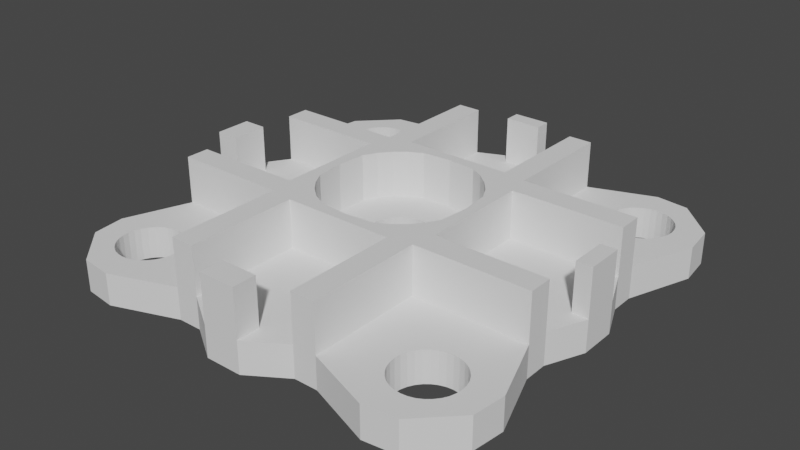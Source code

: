 # Source: 4ButtonMount.blend  (saved by Blender 2.90.8; exported with 4.5.12 LTS)
import bpy
from mathutils import Matrix  # noqa: F401  (used for matrix-valued properties, if any)

bpy.ops.wm.read_factory_settings(use_empty=True)
scene = bpy.context.scene
scene.name = 'Scene'

# ---- collections
col_collection = bpy.data.collections.new('Collection'); scene.collection.children.link(col_collection)

# ---- world
world_world = bpy.data.worlds.new('World'); scene.world = world_world
world_world.use_nodes = True; world_world.node_tree.nodes.clear()
_N = world_world.node_tree.nodes; _L = world_world.node_tree.links
n0 = _N.new('ShaderNodeOutputWorld'); n0.name = 'World Output'; n0.location = (300, 300)
n1 = _N.new('ShaderNodeBackground'); n1.name = 'Background'; n1.location = (10, 300)
n1.inputs[0].default_value = (0.05088, 0.05088, 0.05088, 1.0)
_L.new(n1.outputs[0], n0.inputs[0])
n0.is_active_output = True
world_world.color = (0.05088, 0.05088, 0.05088)
world_world.use_sun_shadow = False
world_world.sun_shadow_jitter_overblur = 0.0

# ---- meshes
me_plane = bpy.data.meshes.new('Plane')
me_plane.from_pydata([(0.525, -0.35, 0.0), (1.225, -0.35, 0.0), (0.525, 0.35, 0.0), (1.225, 0.35, 0.0), (-1.225, -0.35, 0.0), (-0.525, -0.35, 0.0), (-1.225, 0.35, 0.0), (-0.525, 0.35, 0.0), (-0.35, 0.525, 0.0), (0.35, 0.525, 0.0), (-0.35, 1.225, 0.0), (0.35, 1.225, 0.0), (-0.35, -1.225, 0.0), (0.35, -1.225, 0.0), (-0.35, -0.525, 0.0), (0.35, -0.525, 0.0), (-0.5, 0.5, 0.0), (-0.5, 1.225, 0.0), (-1.225, 0.5, 0.0), (0.5, 0.5, 0.0), (1.225, 0.5, 0.0), (0.5, 1.225, 0.0), (0.5, -1.225, 0.0), (0.5, -0.5, 0.0), (1.225, -0.5, 0.0), (-1.225, -0.5, 0.0), (-0.5, -0.5, 0.0), (-0.5, -1.225, 0.0), (-0.4435, 0.1837, 0.0), (-0.3991, 0.2667, 0.0), (0.1837, 0.4435, 0.0), (0.0899, 0.4519, 0.0), (-0.4519, 0.0899, 0.0), (0.3394, 0.3394, 0.0), (0.2667, -0.3991, 0.0), (0.1837, -0.4435, 0.0), (0.3991, 0.2667, 0.0), (0.0899, -0.4519, 0.0), (-0.1837, -0.4435, 0.0), (-0.4608, 3.648e-07, 0.0), (-0.1837, 0.4435, 0.0), (-0.2667, -0.3991, 0.0), (0.4519, -0.0899, 0.0), (0.3394, -0.3394, 0.0), (0.4435, -0.1837, 0.0), (0.4608, -4.534e-08, 0.0), (-0.3394, 0.3394, 0.0), (-0.2667, 0.3991, 0.0), (-1.772e-07, -0.4608, 0.0), (-2.704e-08, 0.4608, 0.0), (0.4519, 0.0899, 0.0), (0.2667, 0.3991, 0.0), (0.4435, 0.1837, 0.0), (-0.4435, -0.1837, 0.0), (-0.3991, -0.2667, 0.0), (-0.4519, -0.0899, 0.0), (-0.3394, -0.3394, 0.0), (-0.0899, -0.4519, 0.0), (0.3991, -0.2667, 0.0), (-0.0899, 0.4519, 0.0), (-1.185, 1.077, 0.0), (-1.166, 1.111, 0.0), (-0.9235, 1.185, 0.0), (-0.961, 1.196, 0.0), (-1.196, 1.039, 0.0), (-0.8586, 1.141, 0.0), (-0.8889, 0.8337, 0.0), (-0.9235, 0.8152, 0.0), (-0.8337, 1.111, 0.0), (-0.961, 0.8038, 0.0), (-1.077, 0.8152, 0.0), (-1.2, 1.0, 0.0), (-1.077, 1.185, 0.0), (-1.111, 0.8337, 0.0), (-0.8038, 0.961, 0.0), (-0.8586, 0.8586, 0.0), (-0.8152, 0.9235, 0.0), (-0.8, 1.0, 0.0), (-1.141, 1.141, 0.0), (-1.111, 1.166, 0.0), (-1.0, 0.8, 0.0), (-1.0, 1.2, 0.0), (-0.8038, 1.039, 0.0), (-0.8889, 1.166, 0.0), (-0.8152, 1.077, 0.0), (-1.185, 0.9235, 0.0), (-1.166, 0.8889, 0.0), (-1.196, 0.961, 0.0), (-1.141, 0.8586, 0.0), (-1.039, 0.8038, 0.0), (-0.8337, 0.8889, 0.0), (-1.039, 1.196, 0.0), (0.8152, 1.077, 0.0), (0.8337, 1.111, 0.0), (1.077, 1.185, 0.0), (1.039, 1.196, 0.0), (0.8038, 1.039, 0.0), (1.141, 1.141, 0.0), (1.111, 0.8337, 0.0), (1.077, 0.8152, 0.0), (1.166, 1.111, 0.0), (1.039, 0.8038, 0.0), (0.9235, 0.8152, 0.0), (0.8, 1.0, 0.0), (0.9235, 1.185, 0.0), (0.8889, 0.8337, 0.0), (1.196, 0.961, 0.0), (1.141, 0.8586, 0.0), (1.185, 0.9235, 0.0), (1.2, 1.0, 0.0), (0.8586, 1.141, 0.0), (0.8889, 1.166, 0.0), (1.0, 0.8, 0.0), (1.0, 1.2, 0.0), (1.196, 1.039, 0.0), (1.111, 1.166, 0.0), (1.185, 1.077, 0.0), (0.8152, 0.9235, 0.0), (0.8337, 0.8889, 0.0), (0.8038, 0.961, 0.0), (0.8586, 0.8586, 0.0), (0.961, 0.8038, 0.0), (1.166, 0.8889, 0.0), (0.961, 1.196, 0.0), (-1.185, -0.9235, 0.0), (-1.166, -0.8889, 0.0), (-0.9235, -0.8152, 0.0), (-0.961, -0.8038, 0.0), (-1.196, -0.961, 0.0), (-0.8586, -0.8586, 0.0), (-0.8889, -1.166, 0.0), (-0.9235, -1.185, 0.0), (-0.8337, -0.8889, 0.0), (-0.961, -1.196, 0.0), (-1.077, -1.185, 0.0), (-1.2, -1.0, 0.0), (-1.077, -0.8152, 0.0), (-1.111, -1.166, 0.0), (-0.8038, -1.039, 0.0), (-0.8586, -1.141, 0.0), (-0.8152, -1.077, 0.0), (-0.8, -1.0, 0.0), (-1.141, -0.8586, 0.0), (-1.111, -0.8337, 0.0), (-1.0, -1.2, 0.0), (-1.0, -0.8, 0.0), (-0.8038, -0.961, 0.0), (-0.8889, -0.8337, 0.0), (-0.8152, -0.9235, 0.0), (-1.185, -1.077, 0.0), (-1.166, -1.111, 0.0), (-1.196, -1.039, 0.0), (-1.141, -1.141, 0.0), (-1.039, -1.196, 0.0), (-0.8337, -1.111, 0.0), (-1.039, -0.8038, 0.0), (0.8152, -0.9235, 0.0), (0.8337, -0.8889, 0.0), (1.077, -0.8152, 0.0), (1.039, -0.8038, 0.0), (0.8038, -0.961, 0.0), (1.141, -0.8586, 0.0), (1.111, -1.166, 0.0), (1.077, -1.185, 0.0), (1.166, -0.8889, 0.0), (1.039, -1.196, 0.0), (0.9235, -1.185, 0.0), (0.8, -1.0, 0.0), (0.9235, -0.8152, 0.0), (0.8889, -1.166, 0.0), (1.196, -1.039, 0.0), (1.141, -1.141, 0.0), (1.185, -1.077, 0.0), (1.2, -1.0, 0.0), (0.8586, -0.8586, 0.0), (0.8889, -0.8337, 0.0), (1.0, -1.2, 0.0), (1.0, -0.8, 0.0), (1.196, -0.961, 0.0), (1.111, -0.8337, 0.0), (1.185, -0.9235, 0.0), (0.8152, -1.077, 0.0), (0.8337, -1.111, 0.0), (0.8038, -1.039, 0.0), (0.8586, -1.141, 0.0), (0.961, -1.196, 0.0), (1.166, -1.111, 0.0), (0.961, -0.8038, 0.0), (-0.1848, 0.07654, 0.0), (-0.1663, 0.1111, 0.0), (0.07654, 0.1848, 0.0), (0.03902, 0.1962, 0.0), (-0.1962, 0.03902, 0.0), (0.1414, 0.1414, 0.0), (0.1111, -0.1663, 0.0), (0.07654, -0.1848, 0.0), (0.1663, 0.1111, 0.0), (0.03902, -0.1962, 0.0), (-0.07654, -0.1848, 0.0), (-0.2, 1.788e-07, 0.0), (-0.07654, 0.1848, 0.0), (-0.1111, -0.1663, 0.0), (0.1962, -0.03902, 0.0), (0.1414, -0.1414, 0.0), (0.1848, -0.07654, 0.0), (0.2, 0.0, 0.0), (-0.1414, 0.1414, 0.0), (-0.1111, 0.1663, 0.0), (-5.96e-08, -0.2, 0.0), (0.0, 0.2, 0.0), (0.1962, 0.03902, 0.0), (0.1111, 0.1663, 0.0), (0.1848, 0.07654, 0.0), (-0.1848, -0.07654, 0.0), (-0.1663, -0.1111, 0.0), (-0.1962, -0.03902, 0.0), (-0.1414, -0.1414, 0.0), (-0.03902, -0.1962, 0.0), (0.1663, -0.1111, 0.0), (-0.03902, 0.1962, 0.0), (0.525, 0.35, 0.2), (0.525, -0.35, 0.2), (1.225, -0.35, 0.2), (1.225, 0.35, 0.2), (-1.225, -0.35, 0.2), (-1.225, 0.35, 0.2), (-0.525, -0.35, 0.2), (-0.525, 0.35, 0.2), (-0.35, 0.525, 0.2), (-0.35, 1.225, 0.2), (0.35, 0.525, 0.2), (0.35, 1.225, 0.2), (-0.35, -1.225, 0.2), (-0.35, -0.525, 0.2), (0.35, -1.225, 0.2), (0.35, -0.525, 0.2), (-0.5, 0.5, 0.2), (-0.5, 1.225, 0.2), (0.5, 1.225, 0.2), (0.5, 0.5, 0.2), (1.225, 0.5, 0.2), (1.225, -0.5, 0.2), (0.5, -0.5, 0.2), (0.5, -1.225, 0.2), (-0.5, -1.225, 0.2), (-0.5, -0.5, 0.2), (-1.225, -0.5, 0.2), (-1.225, 0.5, 0.2), (-0.3991, 0.2667, 0.2), (-0.4435, 0.1837, 0.2), (0.1837, 0.4435, 0.2), (0.0899, 0.4519, 0.2), (-0.4519, 0.0899, 0.2), (-2.704e-08, 0.4608, 0.2), (0.3394, 0.3394, 0.2), (0.2667, 0.3991, 0.2), (0.1837, -0.4435, 0.2), (0.2667, -0.3991, 0.2), (0.3991, 0.2667, 0.2), (0.0899, -0.4519, 0.2), (-0.4608, 3.648e-07, 0.2), (-0.4519, -0.0899, 0.2), (-0.1837, 0.4435, 0.2), (-0.2667, 0.3991, 0.2), (-0.2667, -0.3991, 0.2), (-0.1837, -0.4435, 0.2), (0.4519, -0.0899, 0.2), (0.4608, -4.534e-08, 0.2), (0.3394, -0.3394, 0.2), (0.4435, -0.1837, 0.2), (0.3991, -0.2667, 0.2), (-0.3394, 0.3394, 0.2), (-1.772e-07, -0.4608, 0.2), (0.4519, 0.0899, 0.2), (0.4435, 0.1837, 0.2), (-0.4435, -0.1837, 0.2), (-0.3991, -0.2667, 0.2), (-0.3394, -0.3394, 0.2), (-0.0899, -0.4519, 0.2), (-0.0899, 0.4519, 0.2), (0.2, 0.0, 0.2), (0.1962, -0.03902, 0.2), (-1.166, 1.111, 0.2), (-1.185, 1.077, 0.2), (-0.9235, 1.185, 0.2), (-0.961, 1.196, 0.2), (-1.196, 1.039, 0.2), (-1.0, 1.2, 0.2), (-0.8586, 1.141, 0.2), (-0.8889, 1.166, 0.2), (-0.9235, 0.8152, 0.2), (-0.8889, 0.8337, 0.2), (-0.8337, 1.111, 0.2), (-0.961, 0.8038, 0.2), (-1.2, 1.0, 0.2), (-1.196, 0.961, 0.2), (-1.077, 1.185, 0.2), (-1.111, 1.166, 0.2), (-1.111, 0.8337, 0.2), (-1.077, 0.8152, 0.2), (-0.8038, 0.961, 0.2), (-0.8, 1.0, 0.2), (-0.8586, 0.8586, 0.2), (-0.8152, 0.9235, 0.2), (-0.8337, 0.8889, 0.2), (-1.141, 1.141, 0.2), (-1.0, 0.8, 0.2), (-0.8038, 1.039, 0.2), (-0.8152, 1.077, 0.2), (-1.185, 0.9235, 0.2), (-1.166, 0.8889, 0.2), (-1.141, 0.8586, 0.2), (-1.039, 0.8038, 0.2), (-1.039, 1.196, 0.2), (0.8337, 1.111, 0.2), (0.8152, 1.077, 0.2), (1.077, 1.185, 0.2), (1.039, 1.196, 0.2), (0.8038, 1.039, 0.2), (1.0, 1.2, 0.2), (1.141, 1.141, 0.2), (1.111, 1.166, 0.2), (1.077, 0.8152, 0.2), (1.111, 0.8337, 0.2), (1.166, 1.111, 0.2), (1.039, 0.8038, 0.2), (0.9235, 1.185, 0.2), (0.8889, 1.166, 0.2), (0.8889, 0.8337, 0.2), (0.9235, 0.8152, 0.2), (0.8, 1.0, 0.2), (1.196, 0.961, 0.2), (1.2, 1.0, 0.2), (1.141, 0.8586, 0.2), (1.185, 0.9235, 0.2), (1.166, 0.8889, 0.2), (0.8586, 1.141, 0.2), (1.0, 0.8, 0.2), (1.196, 1.039, 0.2), (1.185, 1.077, 0.2), (0.8152, 0.9235, 0.2), (0.8337, 0.8889, 0.2), (0.8586, 0.8586, 0.2), (0.8038, 0.961, 0.2), (0.961, 0.8038, 0.2), (0.961, 1.196, 0.2), (-1.166, -0.8889, 0.2), (-1.185, -0.9235, 0.2), (-0.9235, -0.8152, 0.2), (-0.961, -0.8038, 0.2), (-1.196, -0.961, 0.2), (-1.0, -0.8, 0.2), (-0.8586, -0.8586, 0.2), (-0.8889, -0.8337, 0.2), (-0.9235, -1.185, 0.2), (-0.8889, -1.166, 0.2), (-0.8337, -0.8889, 0.2), (-0.961, -1.196, 0.2), (-1.2, -1.0, 0.2), (-1.196, -1.039, 0.2), (-1.077, -0.8152, 0.2), (-1.111, -0.8337, 0.2), (-1.111, -1.166, 0.2), (-1.077, -1.185, 0.2), (-0.8038, -1.039, 0.2), (-0.8, -1.0, 0.2), (-0.8586, -1.141, 0.2), (-0.8152, -1.077, 0.2), (-0.8337, -1.111, 0.2), (-1.141, -0.8586, 0.2), (-1.0, -1.2, 0.2), (-0.8038, -0.961, 0.2), (-0.8152, -0.9235, 0.2), (-1.185, -1.077, 0.2), (-1.166, -1.111, 0.2), (-1.141, -1.141, 0.2), (-1.039, -1.196, 0.2), (-1.039, -0.8038, 0.2), (0.8337, -0.8889, 0.2), (0.8152, -0.9235, 0.2), (1.077, -0.8152, 0.2), (1.039, -0.8038, 0.2), (0.8038, -0.961, 0.2), (1.0, -0.8, 0.2), (1.141, -0.8586, 0.2), (1.111, -0.8337, 0.2), (1.077, -1.185, 0.2), (1.111, -1.166, 0.2), (1.166, -0.8889, 0.2), (1.039, -1.196, 0.2), (0.8, -1.0, 0.2), (0.8038, -1.039, 0.2), (0.9235, -0.8152, 0.2), (0.8889, -0.8337, 0.2), (0.8889, -1.166, 0.2), (0.9235, -1.185, 0.2), (1.196, -1.039, 0.2), (1.2, -1.0, 0.2), (1.141, -1.141, 0.2), (1.185, -1.077, 0.2), (1.166, -1.111, 0.2), (0.8586, -0.8586, 0.2), (1.0, -1.2, 0.2), (1.196, -0.961, 0.2), (1.185, -0.9235, 0.2), (0.8152, -1.077, 0.2), (0.8337, -1.111, 0.2), (0.8586, -1.141, 0.2), (0.961, -1.196, 0.2), (0.961, -0.8038, 0.2), (-0.1663, 0.1111, 0.2), (-0.1848, 0.07654, 0.2), (0.07654, 0.1848, 0.2), (0.03902, 0.1962, 0.2), (-0.1962, 0.03902, 0.2), (0.0, 0.2, 0.2), (0.1414, 0.1414, 0.2), (0.1111, 0.1663, 0.2), (0.07654, -0.1848, 0.2), (0.1111, -0.1663, 0.2), (0.1663, 0.1111, 0.2), (0.03902, -0.1962, 0.2), (-0.2, 1.788e-07, 0.2), (-0.1962, -0.03902, 0.2), (-0.07654, 0.1848, 0.2), (-0.1111, 0.1663, 0.2), (-0.1111, -0.1663, 0.2), (-0.07654, -0.1848, 0.2), (0.1414, -0.1414, 0.2), (0.1848, -0.07654, 0.2), (0.1663, -0.1111, 0.2), (-0.1414, 0.1414, 0.2), (-5.96e-08, -0.2, 0.2), (0.1962, 0.03902, 0.2), (0.1848, 0.07654, 0.2), (-0.1848, -0.07654, 0.2), (-0.1663, -0.1111, 0.2), (-0.1414, -0.1414, 0.2), (-0.03902, -0.1962, 0.2), (-0.03902, 0.1962, 0.2), (0.525, 0.35, 0.5), (0.525, -0.35, 0.5), (1.225, -0.35, 0.5), (1.225, 0.35, 0.5), (-0.525, -0.35, 0.5), (-1.225, -0.35, 0.5), (-0.525, 0.35, 0.5), (-1.225, 0.35, 0.5), (-0.35, 0.525, 0.5), (-0.35, 1.225, 0.5), (0.35, 0.525, 0.5), (0.35, 1.225, 0.5), (-0.35, -1.225, 0.5), (-0.35, -0.525, 0.5), (0.35, -0.525, 0.5), (0.35, -1.225, 0.5), (-0.5, 0.5, 0.5), (-0.5, 1.225, 0.5), (0.5, 1.225, 0.5), (0.5, 0.5, 0.5), (1.225, 0.5, 0.5), (1.225, -0.5, 0.5), (0.5, -0.5, 0.5), (0.5, -1.225, 0.5), (-0.5, -1.225, 0.5), (-0.5, -0.5, 0.5), (-1.225, -0.5, 0.5), (-1.225, 0.5, 0.5), (-0.3991, 0.2667, 0.5), (-0.4435, 0.1837, 0.5), (0.1837, 0.4435, 0.5), (0.0899, 0.4519, 0.5), (-0.4519, 0.0899, 0.5), (-2.791e-08, 0.4608, 0.5), (0.3394, 0.3394, 0.5), (0.2667, 0.3991, 0.5), (0.1837, -0.4435, 0.5), (0.2667, -0.3991, 0.5), (0.3991, 0.2667, 0.5), (0.0899, -0.4519, 0.5), (-0.4608, 3.648e-07, 0.5), (-0.4519, -0.0899, 0.5), (-0.1837, 0.4435, 0.5), (-0.2667, 0.3991, 0.5), (-0.2667, -0.3991, 0.5), (-0.1837, -0.4435, 0.5), (0.4519, -0.0899, 0.5), (0.4608, -4.534e-08, 0.5), (0.3394, -0.3394, 0.5), (0.4435, -0.1837, 0.5), (0.3991, -0.2667, 0.5), (-0.3394, 0.3394, 0.5), (-1.781e-07, -0.4608, 0.5), (0.4519, 0.0899, 0.5), (0.4435, 0.1837, 0.5), (-0.4435, -0.1837, 0.5), (-0.3991, -0.2667, 0.5), (-0.3394, -0.3394, 0.5), (-0.0899, -0.4519, 0.5), (-0.0899, 0.4519, 0.5), (-0.9125, 1.375, 0.0), (0.9125, 1.375, 0.0), (0.9125, -1.375, 0.0), (-0.9125, -1.375, 0.0), (-1.375, -0.9125, 0.0), (1.375, -0.9125, 0.0), (1.375, 0.9125, 0.0), (-1.375, 0.9125, 0.0), (-0.9125, 1.375, 0.2), (0.9125, 1.375, 0.2), (0.9125, -1.375, 0.2), (-0.9125, -1.375, 0.2), (-1.375, -0.9125, 0.2), (1.375, -0.9125, 0.2), (1.375, 0.9125, 0.2), (-1.375, 0.9125, 0.2), (0.5, -1.225, 0.35), (0.5, -1.225, 0.1), (-1.119, 1.35, 0.0), (1.119, 1.35, 0.0), (1.119, -1.35, 0.0), (-1.119, -1.35, 0.0), (-1.35, -1.119, 0.0), (1.35, -1.119, 0.0), (1.35, 1.119, 0.0), (-1.35, 1.119, 0.0), (-1.119, 1.35, 0.2), (1.119, 1.35, 0.2), (1.119, -1.35, 0.2), (-1.119, -1.35, 0.2), (-1.35, -1.119, 0.2), (1.35, -1.119, 0.2), (1.35, 1.119, 0.2), (-1.35, 1.119, 0.2), (0.1167, -1.225, 0.0), (-0.1167, -1.225, 0.0), (0.1167, -1.225, 0.2), (-0.1167, -1.225, 0.2), (1.225, -0.1167, 0.0), (1.225, 0.1167, 0.0), (1.225, -0.1167, 0.2), (1.225, 0.1167, 0.2), (-0.1167, 1.225, 0.0), (0.1167, 1.225, 0.0), (-0.1167, 1.225, 0.2), (0.1167, 1.225, 0.2), (-1.225, -0.1167, 0.0), (-1.225, 0.1167, 0.0), (-1.225, -0.1167, 0.2), (-1.225, 0.1167, 0.2), (-1.375, -0.1167, 0.0), (-1.375, 0.1167, 0.0), (-1.375, -0.1167, 0.2), (-1.375, 0.1167, 0.2), (0.1167, -1.375, 0.0), (-0.1167, -1.375, 0.0), (0.1167, -1.375, 0.2), (-0.1167, -1.375, 0.2), (1.325, -0.1167, 0.0), (1.325, 0.1167, 0.0), (1.325, -0.1167, 0.2), (1.325, 0.1167, 0.2), (-0.1167, 1.325, 0.0), (0.1167, 1.325, 0.0), (-0.1167, 1.325, 0.2), (0.1167, 1.325, 0.2), (0.1167, -1.225, 0.5), (-0.1167, -1.225, 0.5), (1.225, -0.1167, 0.5), (1.225, 0.1167, 0.5), (-0.1167, 1.225, 0.5), (0.1167, 1.225, 0.5), (-1.225, -0.1167, 0.5), (-1.225, 0.1167, 0.5), (-1.375, -0.1167, 0.5), (-1.375, 0.1167, 0.5), (0.1167, -1.375, 0.5), (-0.1167, -1.375, 0.5), (1.325, -0.1167, 0.5), (1.325, 0.1167, 0.5), (-0.1167, 1.325, 0.5), (0.1167, 1.325, 0.5)], [], [(0, 2, 3, 539, 538, 1), (4, 546, 547, 6, 7, 5), (8, 10, 542, 543, 11, 9), (12, 14, 15, 13, 534, 535), (4, 5, 26, 25), (26, 14, 12, 27), (13, 15, 23, 22), (24, 23, 0, 1), (20, 3, 2, 19), (19, 9, 11, 21), (10, 8, 16, 17), (16, 7, 6, 18), (50, 45, 205, 210), (45, 42, 202, 205), (529, 511, 244, 245, 365, 364, 367, 368, 366, 355, 354, 357, 370, 376, 363, 362, 375, 374, 373, 359, 358, 246, 512, 530), (531, 513, 241, 397, 396, 399, 400, 398, 387, 386, 389, 402, 408, 395, 394, 407, 406, 405, 391, 390, 242, 243, 510, 528), (527, 509, 238, 239, 330, 318, 315, 314, 336, 327, 326, 345, 319, 317, 316, 321, 320, 324, 339, 338, 332, 240, 514, 532), (16, 18, 71, 87, 85, 86, 88, 73, 70, 89, 80, 69, 67, 66, 75, 90, 76, 74, 77), (20, 19, 103, 119, 117, 118, 120, 105, 102, 121, 112, 101, 99, 98, 107, 122, 108, 106, 109), (25, 26, 141, 146, 148, 132, 129, 147, 126, 127, 145, 155, 136, 143, 142, 125, 124, 128, 135), (23, 24, 173, 178, 180, 164, 161, 179, 158, 159, 177, 187, 168, 175, 174, 157, 156, 160, 167), (49, 31, 191, 209), (31, 30, 190, 191), (30, 51, 211, 190), (51, 33, 193, 211), (33, 36, 196, 193), (36, 52, 212, 196), (52, 50, 210, 212), (42, 44, 204, 202), (44, 58, 218, 204), (58, 43, 203, 218), (43, 34, 194, 203), (34, 35, 195, 194), (35, 37, 197, 195), (37, 48, 208, 197), (48, 57, 217, 208), (57, 38, 198, 217), (38, 41, 201, 198), (41, 56, 216, 201), (56, 54, 214, 216), (54, 53, 213, 214), (53, 55, 215, 213), (55, 39, 199, 215), (39, 32, 192, 199), (32, 28, 188, 192), (28, 29, 189, 188), (29, 46, 206, 189), (46, 47, 207, 206), (47, 40, 200, 207), (40, 59, 219, 200), (59, 49, 209, 219), (23, 15, 0), (26, 5, 14), (16, 8, 7), (19, 2, 9), (5, 7, 8, 9, 51, 30, 31, 49, 59, 40, 47, 46, 29, 28, 32, 39, 55, 53, 54, 56, 41, 14), (2, 0, 15, 14, 41, 38, 57, 48, 37, 35, 34, 43, 58, 44, 42, 45, 50, 52, 36, 33, 51, 9), (221, 222, 540, 541, 223, 220), (224, 226, 227, 225, 549, 548), (228, 230, 231, 545, 544, 229), (232, 537, 536, 234, 235, 233), (269, 270, 490, 489), (252, 249, 469, 472), (278, 265, 485, 498), (236, 247, 467, 456), (251, 250, 470, 471), (272, 278, 498, 492), (246, 245, 465, 466), (249, 248, 468, 469), (273, 433, 280, 267), (267, 280, 281, 266), (522, 504, 25, 135, 151, 149, 150, 152, 137, 134, 153, 144, 133, 131, 130, 139, 154, 140, 138, 141, 26, 27, 503, 521), (520, 502, 22, 23, 167, 183, 181, 182, 184, 169, 166, 185, 176, 165, 163, 162, 171, 186, 172, 170, 173, 24, 505, 523), (524, 506, 20, 109, 114, 116, 100, 97, 115, 94, 95, 113, 123, 104, 111, 110, 93, 92, 96, 103, 19, 21, 501, 519), (236, 301, 300, 303, 304, 302, 291, 290, 293, 306, 312, 299, 298, 311, 310, 309, 295, 294, 247), (240, 332, 331, 334, 335, 333, 323, 322, 325, 337, 344, 329, 328, 342, 341, 340, 343, 330, 239), (246, 358, 350, 347, 346, 369, 361, 360, 377, 351, 349, 348, 353, 352, 356, 372, 371, 365, 245), (242, 390, 382, 379, 378, 401, 393, 392, 409, 383, 381, 380, 385, 384, 388, 404, 403, 397, 241), (253, 415, 413, 251), (251, 413, 412, 250), (250, 412, 417, 255), (255, 417, 416, 254), (254, 416, 420, 258), (258, 420, 434, 274), (274, 434, 433, 273), (266, 281, 429, 269), (269, 429, 430, 270), (270, 430, 428, 268), (268, 428, 419, 257), (257, 419, 418, 256), (256, 418, 421, 259), (259, 421, 432, 272), (272, 432, 438, 278), (278, 438, 427, 265), (265, 427, 426, 264), (264, 426, 437, 277), (277, 437, 436, 276), (276, 436, 435, 275), (275, 435, 423, 261), (261, 423, 422, 260), (260, 422, 414, 252), (252, 414, 411, 249), (249, 411, 410, 248), (248, 410, 431, 271), (271, 431, 425, 263), (263, 425, 424, 262), (262, 424, 439, 279), (279, 439, 415, 253), (264, 277, 497, 484), (245, 244, 464, 465), (275, 261, 481, 495), (243, 242, 462, 463, 516), (277, 276, 496, 497), (242, 241, 461, 462), (158, 179, 385, 380), (147, 129, 352, 353), (82, 77, 301, 307), (164, 180, 404, 388), (130, 131, 354, 355), (68, 84, 308, 292), (182, 181, 405, 406), (129, 132, 356, 352), (234, 556, 554, 13), (86, 85, 309, 310), (184, 182, 406, 407), (131, 133, 357, 354), (88, 86, 310, 311), (181, 183, 391, 405), (151, 135, 358, 359), (539, 3, 559), (85, 87, 295, 309), (169, 184, 407, 394), (143, 136, 360, 361), (73, 88, 311, 298), (176, 185, 408, 402), (134, 137, 362, 363), (80, 89, 312, 306), (185, 166, 395, 408), (135, 128, 350, 358), (89, 70, 299, 312), (172, 186, 400, 399), (141, 138, 364, 365), (76, 90, 304, 303), (187, 177, 383, 409), (139, 130, 355, 366), (91, 81, 287, 313), (168, 187, 409, 392), (138, 140, 367, 364), (72, 91, 313, 296), (154, 139, 366, 368), (540, 222, 560), (142, 143, 361, 369), (188, 189, 410, 411), (133, 144, 370, 357), (546, 4, 550), (92, 93, 314, 315), (191, 190, 412, 413), (125, 142, 369, 346), (95, 94, 316, 317), (192, 188, 411, 414), (146, 141, 365, 371), (96, 92, 315, 318), (209, 191, 413, 415), (148, 146, 371, 372), (113, 95, 317, 319), (211, 193, 416, 417), (126, 147, 353, 348), (115, 97, 320, 321), (194, 195, 418, 419), (132, 148, 372, 356), (98, 99, 322, 323), (193, 196, 420, 416), (150, 149, 373, 374), (97, 100, 324, 320), (195, 197, 421, 418), (152, 150, 374, 375), (99, 101, 325, 322), (215, 199, 422, 423), (149, 151, 359, 373), (111, 104, 326, 327), (207, 200, 424, 425), (137, 152, 375, 362), (102, 105, 328, 329), (198, 201, 426, 427), (144, 153, 376, 370), (103, 96, 318, 330), (199, 192, 414, 422), (153, 134, 363, 376), (109, 106, 331, 332), (205, 202, 281, 280), (140, 154, 368, 367), (4, 25, 246, 224), (107, 98, 323, 333), (203, 194, 419, 428), (155, 145, 351, 377), (27, 12, 232, 244), (106, 108, 334, 331), (202, 204, 429, 281), (136, 155, 377, 360), (122, 107, 333, 335), (218, 203, 428, 430), (110, 111, 327, 336), (206, 207, 425, 431), (13, 22, 517, 243, 234), (101, 112, 337, 325), (197, 208, 432, 421), (156, 157, 378, 379), (93, 110, 336, 314), (189, 206, 431, 410), (60, 61, 282, 283), (159, 158, 380, 381), (24, 1, 222, 241), (116, 114, 338, 339), (212, 210, 433, 434), (63, 62, 284, 285), (160, 156, 379, 382), (3, 20, 240, 223), (94, 115, 321, 316), (190, 211, 417, 412), (64, 60, 283, 286), (177, 159, 381, 383), (114, 109, 332, 338), (210, 205, 280, 433), (81, 63, 285, 287), (179, 161, 384, 385), (21, 11, 231, 238), (100, 116, 339, 324), (196, 212, 434, 420), (83, 65, 288, 289), (162, 163, 386, 387), (118, 117, 340, 341), (214, 213, 435, 436), (66, 67, 290, 291), (161, 164, 388, 384), (120, 118, 341, 342), (216, 214, 436, 437), (65, 68, 292, 288), (163, 165, 389, 386), (10, 17, 237, 229), (117, 119, 343, 340), (213, 215, 423, 435), (67, 69, 293, 290), (183, 167, 390, 391), (18, 6, 225, 247), (105, 120, 342, 328), (201, 216, 437, 426), (87, 71, 294, 295), (175, 168, 392, 393), (119, 103, 330, 343), (208, 217, 438, 432), (79, 72, 296, 297), (166, 169, 394, 395), (112, 121, 344, 337), (217, 198, 427, 438), (70, 73, 298, 299), (167, 160, 382, 390), (501, 21, 238, 509), (121, 102, 329, 344), (204, 218, 430, 429), (71, 64, 286, 294), (173, 170, 396, 397), (517, 510, 243), (108, 122, 335, 334), (219, 209, 415, 439), (77, 74, 300, 301), (171, 162, 387, 398), (503, 27, 244, 511), (123, 113, 319, 345), (200, 219, 439, 424), (75, 66, 291, 302), (170, 172, 399, 396), (518, 525, 533, 526), (104, 123, 345, 326), (74, 76, 303, 300), (186, 171, 398, 400), (505, 24, 241, 513), (90, 75, 302, 304), (174, 175, 393, 401), (78, 79, 297, 305), (165, 176, 402, 389), (507, 18, 247, 515), (124, 125, 346, 347), (69, 80, 306, 293), (157, 174, 401, 378), (127, 126, 348, 349), (61, 78, 305, 282), (178, 173, 397, 403), (128, 124, 347, 350), (84, 82, 307, 308), (180, 178, 403, 404), (145, 127, 349, 351), (62, 83, 289, 284), (445, 466, 465, 444), (465, 464, 452, 453), (455, 463, 462, 454), (461, 442, 441, 462), (460, 459, 440, 443), (459, 458, 451, 450), (449, 457, 456, 448), (456, 467, 447, 446), (462, 441, 454), (465, 453, 444), (456, 446, 448), (459, 450, 440), (444, 453, 484, 497, 496, 495, 481, 480, 472, 469, 468, 491, 483, 482, 499, 473, 471, 470, 475, 450, 448, 446), (440, 450, 475, 474, 478, 494, 493, 487, 486, 489, 490, 488, 477, 476, 479, 492, 498, 485, 484, 453, 454, 441), (253, 251, 471, 473), (224, 246, 466, 445), (279, 253, 473, 499), (255, 254, 474, 475), (244, 232, 452, 464), (221, 220, 440, 441), (262, 279, 499, 482), (257, 256, 476, 477), (222, 221, 441, 442), (254, 258, 478, 474), (256, 259, 479, 476), (234, 243, 516, 463, 455), (220, 223, 443, 440), (261, 260, 480, 481), (263, 262, 482, 483), (241, 222, 442, 461), (226, 224, 445, 444), (265, 264, 484, 485), (223, 240, 460, 443), (227, 226, 444, 446), (260, 252, 472, 480), (225, 227, 446, 447), (267, 266, 486, 487), (238, 231, 451, 458), (228, 229, 449, 448), (268, 257, 477, 488), (230, 228, 448, 450), (266, 269, 489, 486), (231, 230, 450, 451), (270, 268, 488, 490), (229, 237, 457, 449), (271, 263, 483, 491), (247, 225, 447, 467), (232, 233, 453, 452), (259, 272, 492, 479), (248, 271, 491, 468), (235, 234, 455, 454), (274, 273, 493, 494), (233, 235, 454, 453), (250, 255, 475, 470), (237, 236, 456, 457), (273, 267, 487, 493), (239, 238, 458, 459), (258, 274, 494, 478), (240, 239, 459, 460), (276, 275, 495, 496), (525, 507, 515, 533), (20, 506, 514, 240), (523, 505, 513, 531), (25, 504, 512, 246), (517, 502, 510), (22, 502, 517), (519, 501, 509, 527), (17, 500, 508, 237), (524, 519, 527, 532), (237, 508, 526, 533, 515, 247, 294, 286, 283, 282, 305, 297, 296, 313, 287, 285, 284, 289, 288, 292, 308, 307, 301, 236), (502, 520, 528, 510), (529, 530, 522, 521), (521, 503, 511, 529), (506, 524, 532, 514), (504, 522, 530, 512), (500, 518, 526, 508), (17, 16, 77, 82, 84, 68, 65, 83, 62, 63, 81, 91, 72, 79, 78, 61, 60, 64, 71, 18, 507, 525, 518, 500), (520, 523, 531, 528), (224, 552, 550, 4), (548, 552, 224), (232, 557, 537), (535, 555, 12), (534, 13, 554), (536, 556, 234), (223, 561, 559, 3), (538, 558, 1), (551, 550, 552, 553), (223, 541, 561), (541, 540, 568, 569), (547, 546, 550, 551), (555, 554, 556, 557), (545, 565, 581, 571), (535, 534, 554, 555), (6, 547, 551), (558, 559, 561, 560), (537, 557, 577, 567), (538, 539, 559, 558), (232, 12, 555, 557), (563, 562, 564, 565), (222, 1, 558, 560), (552, 548, 572, 574), (543, 542, 562, 563), (572, 573, 575, 574), (566, 567, 577, 576), (569, 568, 578, 579), (570, 571, 581, 580), (540, 560, 578, 568), (564, 544, 570, 580), (553, 552, 574, 575), (536, 537, 567, 566), (557, 556, 576, 577), (560, 561, 579, 578), (565, 564, 580, 581), (548, 549, 573, 572), (556, 536, 566, 576), (549, 553, 575, 573), (561, 541, 569, 579), (544, 545, 571, 570), (549, 225, 553), (225, 6, 551, 553), (542, 10, 562), (544, 564, 229), (229, 564, 562, 10), (11, 543, 563), (545, 231, 565), (231, 11, 563, 565)])
_uv = me_plane.uv_layers.new(name='UVMap')
_uv.uv.foreach_set('vector', [0.0, 0.0, 0.0, 1.0, 1.0, 1.0, 1.0, 0.6667, 1.0, 0.3333, 1.0, 0.0, 0.0, 0.0, 0.0, 0.3333, 0.0, 0.6667, 0.0, 1.0, 1.0, 1.0, 1.0, 0.0, 0.0, 0.0, 0.0, 1.0, 0.3333, 1.0, 0.6667, 1.0, 1.0, 1.0, 1.0, 0.0, 0.0, 0.0, 0.0, 1.0, 1.0, 1.0, 1.0, 0.0, 0.6667, 0.0, 0.3333, 0.0, 0.0, 0.0, 1.0, 0.0, 0.0, 0.0, 0.0, 0.0, 0.0, 0.0, 0.0, 1.0, 0.0, 0.0, 0.0, 0.0, 1.0, 0.0, 1.0, 1.0, 0.0, 0.0, 0.0, 0.0, 0.0, 0.0, 0.0, 0.0, 0.0, 0.0, 1.0, 0.0, 0.0, 0.0, 1.0, 1.0, 0.0, 1.0, 0.0, 0.0, 0.0, 0.0, 1.0, 0.0, 1.0, 1.0, 0.0, 0.0, 0.0, 1.0, 0.0, 0.0, 0.0, 0.0, 0.0, 0.0, 0.0, 0.0, 1.0, 1.0, 0.0, 1.0, 0.0, 0.0, 0.0, 0.0, 0.0, 0.0, 0.0, 0.0, 0.0, 0.0, 0.0, 0.0, 0.0, 0.0, 0.0, 0.0, 0.0, 0.0, 0.0, 0.0, 0.0, 0.0, 0.0, 0.0, 0.0, 0.0, 0.0, 0.0, 0.0, 0.0, 0.0, 0.0, 0.0, 0.0, 0.0, 0.0, 0.0, 0.0, 0.0, 0.0, 0.0, 0.0, 0.0, 0.0, 0.0, 0.0, 0.0, 0.0, 0.0, 0.0, 0.0, 0.0, 0.0, 0.0, 0.0, 0.0, 0.0, 0.0, 0.0, 0.0, 0.0, 0.0, 0.0, 0.0, 0.0, 0.0, 0.0, 0.0, 0.0, 0.0, 0.0, 0.0, 0.0, 0.0, 0.0, 0.0, 0.0, 0.0, 0.0, 0.0, 0.0, 0.0, 0.0, 0.0, 0.0, 0.0, 0.0, 0.0, 0.0, 0.0, 0.0, 0.0, 0.0, 0.0, 0.0, 0.0, 0.0, 0.0, 0.0, 0.0, 0.0, 0.0, 0.0, 0.0, 0.0, 0.0, 0.0, 0.0, 0.0, 0.0, 0.0, 0.0, 0.0, 0.0, 0.0, 0.0, 0.0, 0.0, 0.0, 0.0, 0.0, 0.0, 0.0, 0.0, 0.0, 0.0, 0.0, 0.0, 0.0, 0.0, 0.0, 0.0, 0.0, 0.0, 0.0, 0.0, 0.0, 0.0, 0.0, 0.0, 0.0, 0.0, 0.0, 0.0, 0.0, 0.0, 0.0, 0.0, 0.0, 0.0, 0.0, 0.0, 0.0, 0.0, 0.0, 0.0, 0.0, 0.0, 0.0, 0.0, 0.0, 0.0, 0.0, 0.0, 0.0, 0.0, 0.0, 0.0, 0.0, 0.0, 0.0, 0.0, 0.0, 0.0, 0.0, 0.0, 0.0, 0.0, 0.0, 0.0, 0.0, 0.0, 0.0, 0.0, 0.0, 0.0, 0.0, 0.0, 0.0, 0.0, 0.0, 0.0, 0.0, 0.0, 0.0, 0.0, 0.0, 0.0, 0.0, 0.0, 0.0, 0.0, 0.0, 0.0, 0.0, 0.0, 0.0, 0.0, 0.0, 0.0, 0.0, 0.0, 0.0, 0.0, 0.0, 0.0, 0.0, 0.0, 0.0, 0.0, 0.0, 0.0, 0.0, 0.0, 0.0, 0.0, 0.0, 0.0, 0.0, 0.0, 0.0, 0.0, 0.0, 0.0, 0.0, 0.0, 0.0, 0.0, 0.0, 0.0, 0.0, 0.0, 0.0, 0.0, 0.0, 0.0, 0.0, 0.0, 0.0, 0.0, 0.0, 0.0, 0.0, 0.0, 0.0, 0.0, 0.0, 0.0, 0.0, 0.0, 0.0, 0.0, 0.0, 0.0, 0.0, 0.0, 0.0, 0.0, 0.0, 0.0, 0.0, 0.0, 0.0, 0.0, 0.0, 0.0, 0.0, 0.0, 0.0, 0.0, 0.0, 0.0, 0.0, 0.0, 0.0, 0.0, 0.0, 0.0, 0.0, 0.0, 0.0, 0.0, 0.0, 0.0, 0.0, 0.0, 0.0, 0.0, 0.0, 0.0, 0.0, 0.0, 0.0, 0.0, 0.0, 0.0, 0.0, 0.0, 0.0, 0.0, 0.0, 0.0, 0.0, 0.0, 0.0, 0.0, 0.0, 0.0, 0.0, 0.0, 0.0, 0.0, 0.0, 0.0, 0.0, 0.0, 0.0, 0.0, 0.0, 0.0, 0.0, 0.0, 0.0, 0.0, 0.0, 0.0, 0.0, 0.0, 0.0, 0.0, 0.0, 0.0, 0.0, 0.0, 0.0, 0.0, 0.0, 0.0, 0.0, 0.0, 0.0, 0.0, 0.0, 0.0, 0.0, 0.0, 0.0, 0.0, 0.0, 0.0, 0.0, 0.0, 0.0, 0.0, 0.0, 0.0, 0.0, 0.0, 0.0, 0.0, 0.0, 0.0, 0.0, 0.0, 0.0, 0.0, 0.0, 0.0, 0.0, 0.0, 0.0, 0.0, 0.0, 0.0, 0.0, 0.0, 0.0, 0.0, 0.0, 0.0, 0.0, 0.0, 0.0, 0.0, 0.0, 0.0, 0.0, 0.0, 0.0, 0.0, 0.0, 0.0, 0.0, 0.0, 0.0, 0.0, 0.0, 0.0, 0.0, 0.0, 0.0, 0.0, 0.0, 0.0, 0.0, 0.0, 0.0, 0.0, 0.0, 0.0, 0.0, 0.0, 0.0, 0.0, 0.0, 0.0, 0.0, 0.0, 0.0, 0.0, 0.0, 0.0, 0.0, 0.0, 0.0, 0.0, 0.0, 0.0, 0.0, 0.0, 0.0, 0.0, 0.0, 0.0, 0.0, 0.0, 0.0, 0.0, 0.0, 0.0, 0.0, 0.0, 0.0, 0.0, 0.0, 0.0, 0.0, 0.0, 0.0, 0.0, 0.0, 0.0, 0.0, 0.0, 0.0, 0.0, 0.0, 0.0, 0.0, 0.0, 0.0, 0.0, 0.0, 0.0, 0.0, 0.0, 0.0, 0.0, 0.0, 0.0, 0.0, 0.0, 0.0, 0.0, 0.0, 0.0, 0.0, 0.0, 0.0, 0.0, 0.0, 0.0, 0.0, 0.0, 0.0, 0.0, 0.0, 0.0, 0.0, 0.0, 0.0, 0.0, 0.0, 0.0, 0.0, 0.0, 0.0, 0.0, 0.0, 0.0, 0.0, 0.0, 0.0, 0.0, 0.0, 0.0, 0.0, 0.0, 0.0, 0.0, 0.0, 0.0, 0.0, 0.0, 0.0, 0.0, 0.0, 0.0, 0.0, 0.0, 0.0, 0.0, 0.0, 0.0, 0.0, 0.0, 0.0, 0.0, 0.0, 0.0, 0.0, 0.0, 0.0, 0.0, 0.0, 0.0, 0.0, 0.0, 0.0, 0.0, 0.0, 0.0, 0.0, 0.0, 0.0, 0.0, 1.0, 1.0, 0.0, 0.0, 0.0, 0.0, 1.0, 0.0, 0.0, 1.0, 0.0, 0.0, 0.0, 0.0, 1.0, 1.0, 0.0, 0.0, 0.0, 1.0, 1.0, 0.0, 1.0, 0.0, 1.0, 1.0, 0.0, 0.0, 1.0, 0.0, 0.0, 0.0, 0.0, 0.0, 0.0, 0.0, 0.0, 0.0, 0.0, 0.0, 0.0, 0.0, 0.0, 0.0, 0.0, 0.0, 0.0, 0.0, 0.0, 0.0, 0.0, 0.0, 0.0, 0.0, 0.0, 0.0, 0.0, 0.0, 0.0, 0.0, 0.0, 0.0, 0.0, 0.0, 0.0, 1.0, 0.0, 1.0, 0.0, 0.0, 1.0, 1.0, 0.0, 1.0, 0.0, 0.0, 0.0, 0.0, 0.0, 0.0, 0.0, 0.0, 0.0, 0.0, 0.0, 0.0, 0.0, 0.0, 0.0, 0.0, 0.0, 0.0, 0.0, 0.0, 0.0, 0.0, 0.0, 0.0, 0.0, 0.0, 0.0, 0.0, 0.0, 0.0, 0.0, 0.0, 0.0, 0.0, 1.0, 0.0, 0.0, 0.0, 1.0, 0.0, 1.0, 0.3333, 1.0, 0.6667, 1.0, 1.0, 0.0, 1.0, 0.0, 0.0, 1.0, 0.0, 1.0, 1.0, 0.0, 1.0, 0.0, 0.6667, 0.0, 0.3333, 0.0, 0.0, 1.0, 0.0, 1.0, 1.0, 0.6667, 1.0, 0.3333, 1.0, 0.0, 1.0, 0.0, 0.0, 0.3333, 0.0, 0.6667, 0.0, 1.0, 0.0, 1.0, 1.0, 0.0, 1.0, 0.0, 0.0, 0.0, 0.0, 0.0, 0.0, 0.0, 0.0, 0.0, 0.0, 0.0, 0.0, 0.0, 0.0, 0.0, 0.0, 0.0, 0.0, 0.0, 0.0, 0.0, 0.0, 0.0, 0.0, 0.0, 0.0, 0.0, 0.0, 0.0, 0.0, 0.0, 0.0, 0.0, 0.0, 0.0, 0.0, 0.0, 0.0, 0.0, 0.0, 0.0, 0.0, 0.0, 0.0, 0.0, 0.0, 0.0, 0.0, 0.0, 0.0, 0.0, 0.0, 0.0, 0.0, 0.0, 0.0, 0.0, 0.0, 0.0, 0.0, 0.0, 0.0, 0.0, 0.0, 0.0, 0.0, 0.0, 0.0, 0.0, 0.0, 0.0, 0.0, 0.0, 0.0, 0.0, 0.0, 0.0, 0.0, 0.0, 0.0, 0.0, 0.0, 0.0, 0.0, 0.0, 0.0, 0.0, 0.0, 0.0, 0.0, 0.0, 0.0, 0.0, 0.0, 0.0, 0.0, 0.0, 0.0, 0.0, 0.0, 0.0, 0.0, 0.0, 0.0, 0.0, 0.0, 0.0, 0.0, 0.0, 0.0, 0.0, 0.0, 0.0, 0.0, 0.0, 0.0, 0.0, 0.0, 0.0, 0.0, 0.0, 0.0, 0.0, 0.0, 0.0, 0.0, 0.0, 0.0, 0.0, 0.0, 0.0, 0.0, 0.0, 0.0, 0.0, 0.0, 0.0, 0.0, 0.0, 0.0, 0.0, 0.0, 0.0, 0.0, 0.0, 0.0, 0.0, 0.0, 0.0, 0.0, 0.0, 0.0, 0.0, 0.0, 0.0, 0.0, 0.0, 0.0, 0.0, 0.0, 0.0, 0.0, 0.0, 0.0, 0.0, 0.0, 0.0, 0.0, 0.0, 0.0, 0.0, 0.0, 0.0, 0.0, 0.0, 0.0, 0.0, 0.0, 0.0, 0.0, 0.0, 0.0, 0.0, 0.0, 0.0, 0.0, 0.0, 0.0, 0.0, 0.0, 0.0, 0.0, 0.0, 0.0, 0.0, 0.0, 0.0, 0.0, 0.0, 0.0, 0.0, 0.0, 0.0, 0.0, 0.0, 0.0, 0.0, 0.0, 0.0, 0.0, 0.0, 0.0, 0.0, 0.0, 0.0, 0.0, 0.0, 0.0, 0.0, 0.0, 0.0, 0.0, 0.0, 0.0, 0.0, 0.0, 0.0, 0.0, 0.0, 0.0, 0.0, 0.0, 0.0, 0.0, 0.0, 0.0, 0.0, 0.0, 0.0, 0.0, 0.0, 0.0, 0.0, 0.0, 0.0, 0.0, 0.0, 0.0, 0.0, 0.0, 0.0, 0.0, 0.0, 0.0, 0.0, 0.0, 0.0, 0.0, 0.0, 0.0, 0.0, 0.0, 0.0, 0.0, 0.0, 0.0, 0.0, 0.0, 0.0, 0.0, 0.0, 0.0, 0.0, 0.0, 0.0, 0.0, 0.0, 0.0, 0.0, 0.0, 0.0, 0.0, 0.0, 0.0, 0.0, 0.0, 0.0, 0.0, 0.0, 0.0, 0.0, 0.0, 0.0, 0.0, 0.0, 0.0, 0.0, 0.0, 0.0, 0.0, 0.0, 0.0, 0.0, 0.0, 0.0, 0.0, 0.0, 0.0, 0.0, 0.0, 0.0, 0.0, 0.0, 0.0, 0.0, 0.0, 0.0, 0.0, 0.0, 0.0, 0.0, 0.0, 0.0, 0.0, 0.0, 0.0, 0.0, 0.0, 0.0, 0.0, 0.0, 0.0, 0.0, 0.0, 0.0, 0.0, 0.0, 0.0, 0.0, 0.0, 0.0, 0.0, 0.0, 0.0, 0.0, 0.0, 0.0, 0.0, 0.0, 0.0, 0.0, 0.0, 0.0, 0.0, 0.0, 0.0, 0.0, 0.0, 0.0, 0.0, 0.0, 0.0, 0.0, 0.0, 0.0, 0.0, 0.0, 0.0, 0.0, 0.0, 0.0, 0.0, 0.0, 0.0, 0.0, 0.0, 0.0, 0.0, 0.0, 0.0, 0.0, 0.0, 0.0, 0.0, 0.0, 0.0, 0.0, 0.0, 0.0, 0.0, 0.0, 0.0, 0.0, 0.0, 0.0, 0.0, 0.0, 0.0, 0.0, 0.0, 0.0, 0.0, 0.0, 0.0, 0.0, 0.0, 0.0, 0.0, 0.0, 0.0, 0.0, 0.0, 0.0, 0.0, 0.0, 0.0, 0.0, 0.0, 0.0, 0.0, 0.0, 0.0, 0.0, 0.0, 0.0, 0.0, 0.0, 0.0, 0.0, 0.0, 0.0, 0.0, 0.0, 0.0, 0.0, 0.0, 0.0, 0.0, 0.0, 0.0, 0.0, 0.0, 0.0, 0.0, 0.0, 0.0, 0.0, 0.0, 0.0, 0.0, 0.0, 0.0, 0.0, 0.0, 0.0, 0.0, 0.0, 0.0, 0.0, 0.0, 0.0, 0.0, 0.0, 0.0, 0.0, 0.0, 0.0, 0.0, 0.0, 0.0, 0.0, 0.0, 0.0, 0.0, 0.0, 0.0, 0.0, 0.0, 0.0, 0.0, 0.0, 0.0, 0.0, 0.0, 0.0, 0.0, 0.0, 0.0, 0.0, 0.0, 0.0, 0.0, 0.0, 0.0, 0.0, 0.0, 0.0, 0.0, 0.0, 0.0, 0.0, 0.0, 0.0, 0.0, 0.0, 0.0, 0.0, 0.0, 0.0, 0.0, 0.0, 0.0, 0.0, 0.0, 0.0, 0.0, 0.0, 0.0, 0.0, 0.0, 0.0, 0.0, 0.0, 0.0, 0.0, 0.0, 0.0, 0.0, 0.0, 0.0, 0.0, 0.0, 0.0, 0.0, 0.0, 0.0, 0.0, 0.0, 0.0, 0.0, 0.0, 0.0, 0.0, 0.0, 0.0, 0.0, 0.0, 0.0, 0.0, 0.0, 0.0, 0.0, 0.0, 0.0, 0.0, 0.0, 0.0, 0.0, 0.0, 0.0, 0.0, 0.0, 0.0, 0.0, 0.0, 0.0, 0.0, 0.0, 0.0, 0.0, 0.0, 0.0, 0.0, 0.0, 0.0, 0.0, 0.0, 0.0, 0.0, 0.0, 0.0, 0.0, 0.0, 0.0, 0.0, 0.0, 0.0, 0.0, 0.0, 0.0, 0.0, 0.0, 0.0, 0.0, 0.0, 0.0, 0.0, 0.0, 0.0, 0.0, 0.0, 0.0, 0.0, 0.0, 0.0, 0.0, 0.0, 0.0, 0.0, 0.0, 0.0, 0.0, 0.0, 0.0, 0.0, 0.0, 0.0, 0.0, 0.0, 0.0, 0.0, 0.0, 0.0, 0.0, 0.0, 0.0, 0.0, 0.0, 0.0, 0.0, 0.0, 0.0, 0.0, 0.0, 0.0, 0.0, 0.0, 0.0, 0.0, 0.0, 0.0, 0.0, 0.0, 0.0, 0.0, 0.0, 0.0, 0.0, 0.0, 0.0, 0.0, 0.0, 0.0, 0.0, 0.0, 0.0, 0.0, 0.0, 0.0, 0.0, 0.0, 0.0, 0.0, 0.0, 0.0, 0.0, 0.0, 0.0, 0.0, 0.0, 0.0, 0.0, 0.0, 0.0, 0.0, 0.0, 0.0, 0.0, 0.0, 0.0, 0.0, 0.0, 0.0, 0.0, 0.0, 0.0, 0.0, 0.0, 0.0, 0.0, 0.0, 0.0, 0.0, 0.0, 0.0, 0.0, 0.0, 0.0, 0.0, 0.0, 0.0, 0.0, 0.0, 0.0, 0.0, 0.0, 0.0, 0.0, 0.0, 0.0, 0.0, 0.0, 0.0, 0.0, 0.0, 0.0, 0.0, 0.0, 0.0, 0.0, 0.0, 0.0, 0.0, 0.0, 0.0, 0.0, 0.0, 0.0, 0.0, 0.0, 1.0, 0.0, 0.6667, 0.0, 0.6667, 0.0, 1.0, 0.0, 0.0, 0.0, 0.0, 0.0, 0.0, 0.0, 0.0, 0.0, 0.0, 0.0, 0.0, 0.0, 0.0, 0.0, 0.0, 0.0, 0.0, 0.0, 0.0, 0.0, 0.0, 0.0, 0.0, 0.0, 0.0, 0.0, 0.0, 0.0, 0.0, 0.0, 0.0, 0.0, 0.0, 0.0, 0.0, 0.0, 0.0, 0.0, 0.0, 0.0, 0.0, 0.0, 0.0, 0.0, 0.0, 0.0, 0.0, 0.0, 1.0, 0.6667, 1.0, 1.0, 1.0, 0.6667, 0.0, 0.0, 0.0, 0.0, 0.0, 0.0, 0.0, 0.0, 0.0, 0.0, 0.0, 0.0, 0.0, 0.0, 0.0, 0.0, 0.0, 0.0, 0.0, 0.0, 0.0, 0.0, 0.0, 0.0, 0.0, 0.0, 0.0, 0.0, 0.0, 0.0, 0.0, 0.0, 0.0, 0.0, 0.0, 0.0, 0.0, 0.0, 0.0, 0.0, 0.0, 0.0, 0.0, 0.0, 0.0, 0.0, 0.0, 0.0, 0.0, 0.0, 0.0, 0.0, 0.0, 0.0, 0.0, 0.0, 0.0, 0.0, 0.0, 0.0, 0.0, 0.0, 0.0, 0.0, 0.0, 0.0, 0.0, 0.0, 0.0, 0.0, 0.0, 0.0, 0.0, 0.0, 0.0, 0.0, 0.0, 0.0, 0.0, 0.0, 0.0, 0.0, 0.0, 0.0, 0.0, 0.0, 0.0, 0.0, 0.0, 0.0, 0.0, 0.0, 0.0, 0.0, 0.0, 0.0, 0.0, 0.0, 0.0, 0.0, 0.0, 0.0, 0.0, 0.0, 0.0, 0.0, 0.0, 0.0, 0.0, 0.0, 0.0, 0.0, 0.0, 0.0, 0.0, 0.0, 0.0, 0.0, 0.0, 0.0, 0.0, 0.0, 0.0, 0.0, 0.0, 0.0, 0.0, 0.0, 0.0, 0.0, 0.0, 0.0, 0.0, 0.0, 0.0, 0.0, 0.0, 0.0, 0.0, 0.0, 0.0, 0.0, 0.0, 0.0, 0.0, 0.0, 0.0, 0.0, 0.0, 0.0, 0.0, 0.0, 0.0, 0.0, 0.0, 0.0, 0.0, 0.0, 0.0, 0.0, 1.0, 0.3333, 1.0, 0.0, 1.0, 0.3333, 0.0, 0.0, 0.0, 0.0, 0.0, 0.0, 0.0, 0.0, 0.0, 0.0, 0.0, 0.0, 0.0, 0.0, 0.0, 0.0, 0.0, 0.0, 0.0, 0.0, 0.0, 0.0, 0.0, 0.0, 0.0, 0.3333, 0.0, 0.0, 0.0, 0.3333, 0.0, 0.0, 0.0, 0.0, 0.0, 0.0, 0.0, 0.0, 0.0, 0.0, 0.0, 0.0, 0.0, 0.0, 0.0, 0.0, 0.0, 0.0, 0.0, 0.0, 0.0, 0.0, 0.0, 0.0, 0.0, 0.0, 0.0, 0.0, 0.0, 0.0, 0.0, 0.0, 0.0, 0.0, 0.0, 0.0, 0.0, 0.0, 0.0, 0.0, 0.0, 0.0, 0.0, 0.0, 0.0, 0.0, 0.0, 0.0, 0.0, 0.0, 0.0, 0.0, 0.0, 0.0, 0.0, 0.0, 0.0, 0.0, 0.0, 0.0, 0.0, 0.0, 0.0, 0.0, 0.0, 0.0, 0.0, 0.0, 0.0, 0.0, 0.0, 0.0, 0.0, 0.0, 0.0, 0.0, 0.0, 0.0, 0.0, 0.0, 0.0, 0.0, 0.0, 0.0, 0.0, 0.0, 0.0, 0.0, 0.0, 0.0, 0.0, 0.0, 0.0, 0.0, 0.0, 0.0, 0.0, 0.0, 0.0, 0.0, 0.0, 0.0, 0.0, 0.0, 0.0, 0.0, 0.0, 0.0, 0.0, 0.0, 0.0, 0.0, 0.0, 0.0, 0.0, 0.0, 0.0, 0.0, 0.0, 0.0, 0.0, 0.0, 0.0, 0.0, 0.0, 0.0, 0.0, 0.0, 0.0, 0.0, 0.0, 0.0, 0.0, 0.0, 0.0, 0.0, 0.0, 0.0, 0.0, 0.0, 0.0, 0.0, 0.0, 0.0, 0.0, 0.0, 0.0, 0.0, 0.0, 0.0, 0.0, 0.0, 0.0, 0.0, 0.0, 0.0, 0.0, 0.0, 0.0, 0.0, 0.0, 0.0, 0.0, 0.0, 0.0, 0.0, 0.0, 0.0, 0.0, 0.0, 0.0, 0.0, 0.0, 0.0, 0.0, 0.0, 0.0, 0.0, 0.0, 0.0, 0.0, 0.0, 0.0, 0.0, 0.0, 0.0, 0.0, 0.0, 0.0, 0.0, 0.0, 0.0, 0.0, 0.0, 0.0, 0.0, 0.0, 0.0, 0.0, 0.0, 0.0, 0.0, 0.0, 0.0, 0.0, 0.0, 0.0, 0.0, 0.0, 0.0, 0.0, 0.0, 0.0, 0.0, 0.0, 0.0, 0.0, 0.0, 0.0, 0.0, 0.0, 0.0, 0.0, 0.0, 0.0, 0.0, 0.0, 0.0, 0.0, 0.0, 0.0, 0.0, 0.0, 0.0, 0.0, 0.0, 0.0, 0.0, 0.0, 0.0, 0.0, 0.0, 0.0, 0.0, 0.0, 0.0, 0.0, 0.0, 0.0, 0.0, 0.0, 0.0, 0.0, 0.0, 0.0, 0.0, 0.0, 0.0, 0.0, 0.0, 0.0, 0.0, 0.0, 0.0, 0.0, 0.0, 0.0, 0.0, 0.0, 0.0, 0.0, 0.0, 0.0, 0.0, 0.0, 0.0, 0.0, 0.0, 0.0, 0.0, 0.0, 0.0, 0.0, 0.0, 0.0, 0.0, 0.0, 0.0, 0.0, 0.0, 0.0, 0.0, 0.0, 0.0, 0.0, 0.0, 0.0, 0.0, 0.0, 0.0, 0.0, 0.0, 0.0, 0.0, 0.0, 0.0, 0.0, 0.0, 0.0, 0.0, 0.0, 0.0, 0.0, 0.0, 0.0, 0.0, 0.0, 0.0, 0.0, 0.0, 0.0, 0.0, 0.0, 0.0, 0.0, 0.0, 0.0, 0.0, 0.0, 0.0, 0.0, 0.0, 0.0, 0.0, 0.0, 0.0, 0.0, 0.0, 0.0, 0.0, 0.0, 0.0, 0.0, 0.0, 0.0, 0.0, 0.0, 0.0, 0.0, 0.0, 0.0, 0.0, 0.0, 0.0, 0.0, 0.0, 0.0, 0.0, 0.0, 0.0, 0.0, 0.0, 0.0, 0.0, 0.0, 0.0, 0.0, 0.0, 0.0, 0.0, 0.0, 0.0, 0.0, 0.0, 0.0, 0.0, 0.0, 0.0, 0.0, 0.0, 0.0, 0.0, 0.0, 0.0, 1.0, 0.0, 0.0, 0.0, 0.0, 0.0, 0.0, 0.0, 1.0, 0.0, 0.0, 0.0, 0.0, 0.0, 0.0, 0.0, 0.0, 0.0, 0.0, 0.0, 0.0, 0.0, 0.0, 0.0, 0.0, 0.0, 0.0, 0.0, 0.0, 0.0, 0.0, 0.0, 0.0, 0.0, 0.0, 0.0, 0.0, 0.0, 0.0, 0.0, 0.0, 0.0, 0.0, 0.0, 0.0, 0.0, 0.0, 0.0, 0.0, 0.0, 0.0, 0.0, 0.0, 0.0, 0.0, 0.0, 0.0, 0.0, 0.0, 0.0, 0.0, 0.0, 0.0, 0.0, 0.0, 0.0, 0.0, 0.0, 1.0, 0.0, 1.0, 0.0, 0.0, 0.0, 0.0, 0.0, 0.0, 0.0, 0.0, 0.0, 0.0, 0.0, 0.0, 0.0, 0.0, 0.0, 0.0, 0.0, 0.0, 0.0, 0.0, 0.0, 0.0, 0.0, 0.0, 0.0, 0.0, 0.0, 0.0, 0.0, 0.0, 0.0, 0.0, 0.0, 0.0, 0.0, 1.0, 1.0, 0.0, 0.0, 0.0, 0.0, 1.0, 1.0, 0.0, 0.0, 0.0, 0.0, 0.0, 0.0, 0.0, 0.0, 0.0, 0.0, 0.0, 0.0, 0.0, 0.0, 0.0, 0.0, 0.0, 0.0, 0.0, 0.0, 0.0, 0.0, 0.0, 0.0, 0.0, 0.0, 0.0, 0.0, 0.0, 0.0, 0.0, 0.0, 0.0, 0.0, 0.0, 0.0, 0.0, 0.0, 0.0, 0.0, 0.0, 0.0, 0.0, 0.0, 0.0, 0.0, 0.0, 0.0, 0.0, 0.0, 0.0, 0.0, 0.0, 0.0, 0.0, 0.0, 0.0, 0.0, 0.0, 0.0, 0.0, 0.0, 0.0, 0.0, 0.0, 0.0, 1.0, 1.0, 1.0, 1.0, 0.0, 0.0, 0.0, 0.0, 0.0, 0.0, 0.0, 0.0, 0.0, 0.0, 0.0, 0.0, 0.0, 0.0, 0.0, 0.0, 0.0, 0.0, 0.0, 0.0, 0.0, 0.0, 0.0, 0.0, 0.0, 0.0, 0.0, 0.0, 0.0, 0.0, 0.0, 0.0, 0.0, 0.0, 0.0, 0.0, 0.0, 0.0, 0.0, 0.0, 0.0, 0.0, 0.0, 0.0, 0.0, 0.0, 0.0, 0.0, 0.0, 0.0, 0.0, 0.0, 0.0, 0.0, 0.0, 0.0, 0.0, 0.0, 0.0, 0.0, 0.0, 0.0, 0.0, 0.0, 0.0, 0.0, 0.0, 0.0, 0.0, 0.0, 0.0, 0.0, 0.0, 0.0, 0.0, 0.0, 0.0, 0.0, 0.0, 0.0, 0.0, 0.0, 0.0, 0.0, 0.0, 0.0, 0.0, 0.0, 0.0, 0.0, 0.0, 0.0, 0.0, 0.0, 0.0, 0.0, 0.0, 0.0, 0.0, 1.0, 0.0, 0.0, 0.0, 0.0, 0.0, 1.0, 0.0, 0.0, 0.0, 0.0, 0.0, 0.0, 0.0, 0.0, 0.0, 0.0, 0.0, 0.0, 0.0, 0.0, 0.0, 0.0, 0.0, 0.0, 0.0, 0.0, 0.0, 0.0, 0.0, 0.0, 0.0, 0.0, 0.0, 0.0, 0.0, 0.0, 0.0, 0.0, 0.0, 0.0, 0.0, 1.0, 0.0, 1.0, 0.0, 0.0, 0.0, 0.0, 0.0, 0.0, 0.0, 0.0, 0.0, 0.0, 0.0, 0.0, 0.0, 0.0, 0.0, 0.0, 0.0, 0.0, 0.0, 0.0, 0.0, 0.0, 0.0, 0.0, 0.0, 0.0, 0.0, 0.0, 0.0, 0.0, 0.0, 0.0, 0.0, 0.0, 0.0, 0.0, 0.0, 0.0, 0.0, 0.0, 0.0, 0.0, 0.0, 0.0, 0.0, 0.0, 0.0, 0.0, 0.0, 0.0, 0.0, 0.0, 0.0, 0.0, 0.0, 0.0, 0.0, 0.0, 0.0, 0.0, 0.0, 0.0, 0.0, 0.0, 0.0, 0.0, 0.0, 0.0, 0.0, 0.0, 0.0, 0.0, 0.0, 0.0, 0.0, 0.0, 0.0, 0.0, 0.0, 0.0, 0.0, 0.0, 0.0, 0.0, 0.0, 0.0, 0.0, 0.0, 0.0, 0.0, 0.0, 0.0, 0.0, 0.0, 0.0, 0.0, 0.0, 0.0, 0.0, 0.0, 0.0, 0.0, 0.0, 0.0, 0.0, 0.0, 0.0, 0.0, 0.0, 0.0, 0.0, 0.0, 0.0, 0.0, 0.0, 0.0, 0.0, 0.0, 0.0, 0.0, 0.0, 0.0, 0.0, 0.0, 0.0, 0.0, 0.0, 0.0, 0.0, 0.0, 0.0, 0.0, 0.0, 0.0, 0.0, 0.0, 0.0, 0.0, 0.0, 0.0, 0.0, 0.0, 0.0, 0.0, 0.0, 0.0, 0.0, 0.0, 0.0, 0.0, 0.0, 0.0, 0.0, 0.0, 0.0, 0.0, 0.0, 0.0, 0.0, 0.0, 0.0, 0.0, 0.0, 0.0, 0.0, 0.0, 0.0, 0.0, 0.0, 0.0, 0.0, 0.0, 0.0, 0.0, 0.0, 0.0, 0.0, 0.0, 0.0, 0.0, 0.0, 0.0, 0.0, 0.0, 0.0, 0.0, 0.0, 0.0, 0.0, 0.0, 0.0, 0.0, 0.0, 0.0, 0.0, 0.0, 0.0, 0.0, 0.0, 0.0, 0.0, 0.0, 0.0, 0.0, 0.0, 0.0, 0.0, 0.0, 0.0, 0.0, 0.0, 0.0, 0.0, 0.0, 0.0, 0.0, 0.0, 0.0, 0.0, 0.0, 0.0, 0.0, 0.0, 0.0, 0.0, 0.0, 0.0, 0.0, 0.0, 0.0, 0.0, 0.0, 0.0, 0.0, 0.0, 0.0, 0.0, 0.0, 0.0, 0.0, 0.0, 0.0, 0.0, 0.0, 0.0, 0.0, 0.0, 0.0, 0.0, 0.0, 0.0, 0.0, 0.0, 0.0, 0.0, 0.0, 0.0, 0.0, 0.0, 0.0, 0.0, 0.0, 0.0, 0.0, 0.0, 0.0, 0.0, 0.0, 0.0, 0.0, 0.0, 0.0, 0.0, 0.0, 0.0, 0.0, 0.0, 0.0, 0.0, 0.0, 0.0, 0.0, 0.0, 0.0, 0.0, 0.0, 0.0, 0.0, 0.0, 0.0, 0.0, 0.0, 0.0, 0.0, 0.0, 0.0, 0.0, 0.0, 0.0, 0.0, 0.0, 0.0, 0.0, 0.0, 0.0, 0.0, 0.0, 0.0, 0.0, 0.0, 0.0, 0.0, 0.0, 0.0, 0.0, 0.0, 0.0, 0.0, 0.0, 0.0, 0.0, 0.0, 0.0, 0.0, 0.0, 0.0, 0.0, 0.0, 0.0, 0.0, 0.0, 0.0, 0.0, 0.0, 0.0, 0.0, 0.0, 0.0, 0.0, 0.0, 0.0, 0.0, 0.0, 0.0, 0.0, 0.0, 0.0, 0.0, 0.0, 0.0, 0.0, 0.0, 0.0, 0.0, 0.0, 0.0, 0.0, 0.0, 0.0, 0.0, 0.0, 0.0, 0.0, 0.0, 0.0, 0.0, 0.0, 0.0, 0.0, 0.0, 0.0, 0.0, 0.0, 0.0, 0.0, 0.0, 0.0, 0.0, 0.0, 0.0, 0.0, 0.0, 0.0, 0.0, 0.0, 0.0, 0.0, 0.0, 0.0, 0.0, 1.0, 0.0, 0.0, 0.0, 0.0, 0.0, 0.0, 0.0, 0.0, 1.0, 1.0, 0.0, 0.0, 0.0, 0.0, 0.0, 1.0, 1.0, 0.0, 0.0, 1.0, 0.0, 0.0, 0.0, 0.0, 0.0, 0.0, 0.0, 0.0, 0.0, 0.0, 1.0, 1.0, 1.0, 0.0, 0.0, 0.0, 0.0, 1.0, 1.0, 1.0, 0.0, 0.0, 1.0, 0.0, 0.0, 0.0, 0.0, 0.0, 0.0, 0.0, 0.0, 0.0, 0.0, 0.0, 1.0, 1.0, 1.0, 0.0, 0.0, 0.0, 0.0, 1.0, 1.0, 0.0, 0.0, 0.0, 1.0, 1.0, 0.0, 0.0, 0.0, 1.0, 1.0, 0.0, 0.0, 0.0, 0.0, 1.0, 0.0, 0.0, 1.0, 1.0, 0.0, 0.0, 1.0, 0.0, 0.0, 0.0, 0.0, 0.0, 0.0, 0.0, 0.0, 0.0, 0.0, 0.0, 0.0, 0.0, 0.0, 0.0, 0.0, 0.0, 0.0, 0.0, 0.0, 0.0, 0.0, 0.0, 0.0, 0.0, 0.0, 0.0, 0.0, 0.0, 0.0, 0.0, 0.0, 0.0, 0.0, 1.0, 0.0, 0.0, 0.0, 1.0, 1.0, 0.0, 1.0, 1.0, 0.0, 0.0, 0.0, 0.0, 0.0, 0.0, 0.0, 0.0, 0.0, 0.0, 0.0, 0.0, 0.0, 0.0, 0.0, 0.0, 0.0, 0.0, 0.0, 0.0, 0.0, 0.0, 0.0, 0.0, 0.0, 0.0, 0.0, 0.0, 0.0, 0.0, 0.0, 0.0, 0.0, 0.0, 0.0, 0.0, 1.0, 1.0, 1.0, 0.0, 0.0, 0.0, 0.0, 0.0, 0.0, 0.0, 0.0, 0.0, 0.0, 0.0, 0.0, 0.0, 0.0, 0.0, 0.0, 0.0, 0.0, 0.0, 0.0, 0.0, 0.0, 0.0, 0.0, 0.0, 0.0, 0.0, 0.0, 0.0, 0.0, 0.0, 0.0, 0.0, 0.0, 0.0, 0.0, 0.0, 0.0, 0.0, 0.0, 0.0, 0.0, 0.0, 0.0, 0.0, 1.0, 0.0, 1.0, 0.0, 0.0, 0.0, 0.0, 0.0, 0.0, 0.0, 0.0, 0.0, 0.0, 0.0, 0.0, 0.0, 0.0, 0.0, 0.0, 0.0, 0.0, 1.0, 0.0, 0.0, 0.0, 0.0, 0.0, 1.0, 0.0, 0.0, 0.0, 0.0, 0.0, 0.0, 0.0, 0.0, 0.0, 0.0, 0.0, 0.0, 0.0, 0.0, 0.0, 0.0, 0.0, 1.0, 0.0, 0.0, 0.0, 0.0, 0.0, 0.0, 0.0, 1.0, 0.0, 0.0, 1.0, 1.0, 1.0, 1.0, 1.0, 0.0, 1.0, 0.0, 0.0, 0.0, 0.0, 0.0, 0.0, 0.0, 0.0, 0.0, 0.0, 0.0, 0.0, 0.0, 0.0, 0.0, 0.0, 0.0, 0.0, 1.0, 0.0, 1.0, 0.0, 0.0, 0.0, 1.0, 0.0, 0.0, 0.0, 0.0, 0.0, 1.0, 0.0, 0.0, 0.0, 0.0, 0.0, 0.0, 0.0, 0.0, 0.0, 1.0, 1.0, 0.0, 0.0, 0.0, 0.0, 1.0, 1.0, 1.0, 1.0, 1.0, 0.0, 1.0, 0.0, 1.0, 1.0, 0.0, 0.0, 0.0, 0.0, 0.0, 0.0, 0.0, 0.0, 0.0, 1.0, 1.0, 1.0, 1.0, 1.0, 0.0, 1.0, 0.0, 0.0, 0.0, 0.0, 0.0, 0.0, 0.0, 0.0, 0.0, 0.0, 1.0, 1.0, 1.0, 1.0, 0.0, 0.0, 0.0, 0.0, 0.0, 1.0, 0.0, 1.0, 0.0, 0.0, 0.0, 0.0, 0.0, 0.0, 0.0, 0.0, 0.0, 0.0, 1.0, 0.0, 0.0, 0.0, 0.0, 0.0, 1.0, 0.0, 0.0, 0.0, 0.0, 0.0, 0.0, 0.0, 0.0, 0.0, 1.0, 1.0, 1.0, 0.0, 1.0, 0.0, 1.0, 1.0, 0.0, 0.0, 0.0, 0.0, 0.0, 0.0, 0.0, 0.0, 0.0, 1.0, 0.0, 0.0, 0.0, 0.0, 0.0, 1.0, 0.0, 0.0, 0.0, 0.0, 0.0, 0.0, 0.0, 0.0, 0.0, 0.0, 0.0, 1.0, 0.0, 1.0, 0.0, 0.0, 0.0, 0.0, 0.0, 1.0, 0.0, 1.0, 0.0, 0.0, 0.0, 0.0, 0.0, 0.0, 0.0, 0.0, 0.0, 0.0, 0.0, 0.0, 0.0, 0.0, 0.0, 0.0, 0.0, 0.0, 1.0, 1.0, 1.0, 0.0, 1.0, 0.0, 1.0, 1.0, 0.0, 0.0, 0.0, 0.0, 0.0, 0.0, 0.0, 0.0, 0.0, 1.0, 1.0, 1.0, 1.0, 1.0, 0.0, 1.0, 0.0, 0.0, 0.0, 0.0, 0.0, 0.0, 0.0, 0.0, 0.0, 0.0, 0.0, 0.0, 0.0, 0.0, 0.0, 0.0, 0.0, 0.0, 0.0, 0.0, 0.0, 0.0, 0.0, 0.0, 0.0, 0.0, 0.0, 0.0, 0.0, 0.0, 0.0, 0.0, 0.0, 0.0, 0.0, 0.0, 0.0, 0.0, 0.0, 0.0, 0.0, 0.0, 0.0, 0.0, 0.0, 0.0, 0.0, 0.0, 0.0, 0.0, 0.0, 0.0, 0.0, 0.0, 0.0, 0.0, 0.0, 0.0, 0.0, 0.0, 0.0, 0.0, 0.0, 0.0, 0.0, 0.0, 0.0, 0.0, 0.0, 0.0, 0.0, 0.0, 0.0, 0.0, 0.0, 0.0, 0.0, 0.0, 0.0, 0.0, 0.0, 0.0, 0.0, 0.0, 0.0, 0.0, 0.0, 0.0, 0.0, 0.0, 0.0, 0.0, 0.0, 0.0, 0.0, 0.0, 0.0, 0.0, 0.0, 0.0, 0.0, 0.0, 0.0, 0.0, 0.0, 0.0, 0.0, 0.0, 0.0, 0.0, 0.0, 0.0, 0.0, 0.0, 0.0, 0.0, 0.0, 0.0, 0.0, 0.0, 0.0, 0.0, 0.0, 0.0, 0.0, 0.0, 0.0, 0.0, 0.0, 0.0, 0.0, 0.0, 0.0, 0.0, 0.0, 0.0, 0.0, 0.0, 0.0, 0.0, 0.0, 0.0, 0.0, 0.0, 0.0, 0.0, 0.0, 0.0, 0.0, 0.0, 0.0, 0.0, 0.0, 0.0, 0.0, 0.0, 0.0, 0.0, 0.0, 0.0, 0.0, 0.0, 0.0, 0.0, 0.0, 0.0, 0.0, 0.0, 0.0, 0.0, 0.0, 0.0, 0.0, 0.0, 0.0, 0.0, 0.0, 0.0, 0.0, 0.0, 0.0, 0.0, 0.0, 0.0, 0.0, 0.0, 0.0, 0.0, 0.0, 0.0, 0.0, 0.0, 0.0, 0.0, 0.0, 0.0, 0.0, 0.0, 0.0, 0.0, 0.0, 0.0, 0.0, 0.0, 0.0, 0.0, 0.0, 0.0, 0.0, 0.0, 0.0, 0.0, 0.0, 0.0, 0.0, 0.0, 0.0, 0.0, 0.0, 0.0, 0.0, 0.0, 0.0, 0.0, 0.0, 0.0, 0.0, 0.0, 0.0, 0.0, 0.0, 0.0, 0.0, 0.0, 0.0, 0.0, 0.0, 0.0, 0.0, 0.0, 0.0, 0.0, 0.0, 0.0, 0.0, 0.0, 0.0, 0.0, 0.0, 0.0, 0.0, 0.0, 0.0, 0.0, 0.0, 0.0, 0.0, 0.0, 0.0, 0.0, 0.0, 0.0, 0.0, 0.0, 0.0, 0.0, 0.0, 0.0, 0.0, 0.0, 0.0, 0.0, 0.0, 0.0, 0.0, 0.0, 0.0, 0.0, 0.0, 0.3333, 0.0, 0.3333, 0.0, 0.0, 0.0, 0.3333, 0.0, 0.3333, 0.0, 0.0, 0.0, 0.0, 0.3333, 0.0, 0.3333, 0.0, 0.3333, 0.0, 0.3333, 0.0, 0.0, 0.0, 0.6667, 0.0, 1.0, 0.0, 0.6667, 0.0, 0.6667, 0.0, 0.6667, 0.0, 1.0, 0.0, 1.0, 1.0, 1.0, 0.6667, 1.0, 0.6667, 1.0, 1.0, 1.0, 0.3333, 1.0, 0.3333, 1.0, 0.0, 0.0, 0.6667, 0.0, 0.3333, 0.0, 0.3333, 0.0, 0.6667, 1.0, 1.0, 1.0, 0.6667, 1.0, 0.6667, 1.0, 0.6667, 1.0, 0.3333, 1.0, 0.3333, 1.0, 0.6667, 0.0, 0.6667, 0.0, 0.3333, 0.0, 0.3333, 0.0, 0.6667, 0.3333, 0.0, 0.6667, 0.0, 0.6667, 0.0, 0.3333, 0.0, 0.6667, 1.0, 0.6667, 1.0, 0.6667, 1.0, 0.6667, 1.0, 0.3333, 0.0, 0.6667, 0.0, 0.6667, 0.0, 0.3333, 0.0, 0.0, 1.0, 0.0, 0.6667, 0.0, 0.6667, 1.0, 0.3333, 1.0, 0.6667, 1.0, 0.6667, 1.0, 0.3333, 0.3333, 0.0, 0.3333, 0.0, 0.3333, 0.0, 0.3333, 0.0, 1.0, 0.3333, 1.0, 0.6667, 1.0, 0.6667, 1.0, 0.3333, 0.0, 0.0, 0.0, 0.0, 0.3333, 0.0, 0.3333, 0.0, 0.6667, 1.0, 0.3333, 1.0, 0.3333, 1.0, 0.6667, 1.0, 1.0, 0.0, 1.0, 0.0, 1.0, 0.3333, 1.0, 0.3333, 0.0, 0.3333, 0.0, 0.3333, 0.0, 0.3333, 0.0, 0.3333, 0.6667, 1.0, 0.3333, 1.0, 0.3333, 1.0, 0.6667, 1.0, 0.0, 0.3333, 0.0, 0.6667, 0.0, 0.6667, 0.0, 0.3333, 0.6667, 0.0, 0.3333, 0.0, 0.3333, 0.0, 0.6667, 0.0, 1.0, 0.6667, 1.0, 0.3333, 1.0, 0.3333, 1.0, 0.6667, 0.3333, 1.0, 0.6667, 1.0, 0.6667, 1.0, 0.3333, 1.0, 1.0, 0.3333, 1.0, 0.3333, 1.0, 0.3333, 1.0, 0.3333, 0.3333, 1.0, 0.3333, 1.0, 0.3333, 1.0, 0.3333, 1.0, 0.0, 0.6667, 0.0, 0.3333, 0.0, 0.3333, 0.0, 0.6667, 0.6667, 0.0, 0.3333, 0.0, 0.3333, 0.0, 0.6667, 0.0, 0.3333, 0.0, 0.6667, 0.0, 0.6667, 0.0, 0.3333, 0.0, 1.0, 0.3333, 1.0, 0.6667, 1.0, 0.6667, 1.0, 0.3333, 0.6667, 1.0, 0.3333, 1.0, 0.3333, 1.0, 0.6667, 1.0, 0.0, 0.3333, 0.0, 0.6667, 0.0, 0.6667, 0.0, 0.3333, 0.6667, 0.0, 0.6667, 0.0, 0.6667, 0.0, 0.6667, 0.0, 0.0, 0.6667, 0.0, 0.6667, 0.0, 0.6667, 0.0, 0.6667, 1.0, 0.6667, 1.0, 0.6667, 1.0, 0.6667, 1.0, 0.6667, 0.3333, 1.0, 0.6667, 1.0, 0.6667, 1.0, 0.3333, 1.0, 0.0, 0.6667, 0.0, 1.0, 0.0, 0.6667, 0.0, 1.0, 0.0, 1.0, 0.0, 0.6667, 0.0, 0.6667, 0.3333, 1.0, 0.0, 1.0, 0.3333, 1.0, 0.3333, 1.0, 0.3333, 1.0, 0.0, 1.0, 0.0, 1.0, 0.3333, 1.0, 0.3333, 1.0, 0.0, 1.0, 1.0, 1.0, 0.6667, 1.0, 0.6667, 1.0, 0.6667, 1.0, 1.0, 1.0, 0.6667, 1.0, 1.0, 1.0, 1.0, 1.0, 0.6667, 1.0, 0.6667, 1.0])
me_plane.use_remesh_fix_poles = True
me_plane.use_remesh_preserve_attributes = False
me_plane.use_mirror_vertex_groups = False
me_plane.update()

# ---- objects
ob_body = bpy.data.objects.new('Body', me_plane)

# ---- transforms, parenting, visibility, modifiers, constraints
ob_body.location = (0.0, 0.0, 0.0)
ob_body.lineart.crease_threshold = 0.0

# ---- collection membership
col_collection.objects.link(ob_body)

# ---- scene / render settings (as saved in the file)
scene.frame_start = 1; scene.frame_end = 250; scene.frame_set(14)
scene.render.engine = 'BLENDER_EEVEE_NEXT'
scene.cycles.use_denoising = False
scene.cycles.samples = 128
scene.cycles.sampling_pattern = 'TABULATED_SOBOL'
scene.cycles.use_adaptive_sampling = False
scene.cycles.use_light_tree = False
scene.view_settings.view_transform = 'Filmic'
bpy.context.view_layer.update()

# ---- added for rendering (the .blend has no active camera and no usable light): camera, sun
cam_auto = bpy.data.cameras.new('AutoCamera')
cam_auto.lens = 50.0
cam_auto.sensor_width = 36.0
cam_auto.clip_end = 1000.0
ob_auto_camera = bpy.data.objects.new('AutoCamera', cam_auto)
scene.collection.objects.link(ob_auto_camera)
ob_auto_camera.location = (3.62789, -4.35347, 3.15232)
ob_auto_camera.rotation_euler = (1.09748, -7.21219e-08, 0.694738)
scene.camera = ob_auto_camera
light_auto_sun = bpy.data.lights.new('AutoSun', 'SUN')
light_auto_sun.energy = 3.0
light_auto_sun.angle = 0.0523599
ob_auto_sun = bpy.data.objects.new('AutoSun', light_auto_sun)
scene.collection.objects.link(ob_auto_sun)
ob_auto_sun.rotation_euler = (0.872665, 0.174533, 0.523599)
bpy.context.view_layer.update()
